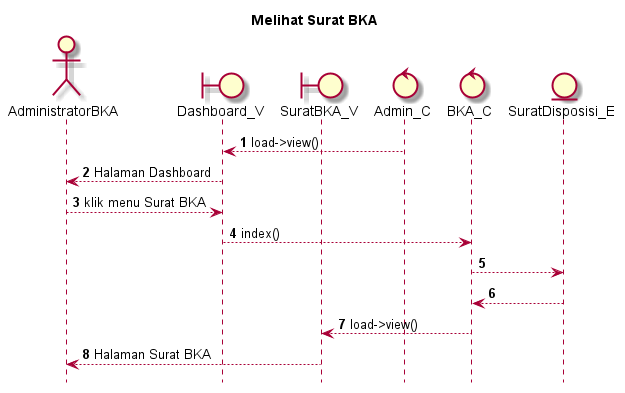

The diagram above was rendered by PlantUML. Its source (embedded in the PNG):
@startuml

autonumber
hide footbox
title Melihat Surat BKA 

Actor AdministratorBKA
boundary Dashboard_V
boundary SuratBKA_V
control Admin_C
control BKA_C
Entity SuratDisposisi_E

Admin_C --> Dashboard_V: load->view()
Dashboard_V --> AdministratorBKA: Halaman Dashboard
AdministratorBKA --> Dashboard_V: klik menu Surat BKA 
Dashboard_V --> BKA_C: index()
BKA_C --> SuratDisposisi_E:
    
    SuratDisposisi_E --> BKA_C:
    BKA_C --> SuratBKA_V: load->view()
    SuratBKA_V --> AdministratorBKA: Halaman Surat BKA 

@enduml